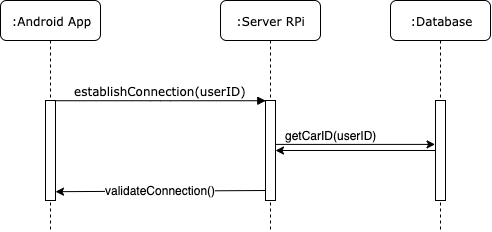

The diagram above was exported from draw.io. Its source (the exported page's mxGraphModel, read from the mxfile embedded in the PNG):
<mxGraphModel dx="534" dy="317" grid="1" gridSize="10" guides="1" tooltips="1" connect="1" arrows="1" fold="1" page="1" pageScale="1" pageWidth="1100" pageHeight="850" background="#ffffff" math="0" shadow="0">
  <root>
    <mxCell id="0" />
    <mxCell id="1" parent="0" />
    <mxCell id="7baba1c4bc27f4b0-2" value=":Server RPi" style="shape=umlLifeline;perimeter=lifelinePerimeter;whiteSpace=wrap;html=1;container=1;collapsible=0;recursiveResize=0;outlineConnect=0;rounded=1;shadow=0;comic=0;labelBackgroundColor=none;strokeColor=#000000;strokeWidth=1;fillColor=#FFFFFF;fontFamily=Verdana;fontSize=12;fontColor=#000000;align=center;" parent="1" vertex="1">
      <mxGeometry x="240" y="80" width="100" height="230" as="geometry" />
    </mxCell>
    <mxCell id="7baba1c4bc27f4b0-10" value="" style="html=1;points=[];perimeter=orthogonalPerimeter;rounded=0;shadow=0;comic=0;labelBackgroundColor=none;strokeColor=#000000;strokeWidth=1;fillColor=#FFFFFF;fontFamily=Verdana;fontSize=12;fontColor=#000000;align=center;" parent="7baba1c4bc27f4b0-2" vertex="1">
      <mxGeometry x="45" y="100" width="10" height="100" as="geometry" />
    </mxCell>
    <mxCell id="7baba1c4bc27f4b0-8" value=":Android App" style="shape=umlLifeline;perimeter=lifelinePerimeter;whiteSpace=wrap;html=1;container=1;collapsible=0;recursiveResize=0;outlineConnect=0;rounded=1;shadow=0;comic=0;labelBackgroundColor=none;strokeColor=#000000;strokeWidth=1;fillColor=#FFFFFF;fontFamily=Verdana;fontSize=12;fontColor=#000000;align=center;" parent="1" vertex="1">
      <mxGeometry x="20" y="80" width="100" height="230" as="geometry" />
    </mxCell>
    <mxCell id="7baba1c4bc27f4b0-9" value="" style="html=1;points=[];perimeter=orthogonalPerimeter;rounded=0;shadow=0;comic=0;labelBackgroundColor=none;strokeColor=#000000;strokeWidth=1;fillColor=#FFFFFF;fontFamily=Verdana;fontSize=12;fontColor=#000000;align=center;" parent="7baba1c4bc27f4b0-8" vertex="1">
      <mxGeometry x="45" y="100" width="10" height="100" as="geometry" />
    </mxCell>
    <mxCell id="7baba1c4bc27f4b0-11" value="establishConnection(userID)" style="html=1;verticalAlign=bottom;endArrow=block;entryX=0;entryY=0;labelBackgroundColor=none;fontFamily=Verdana;fontSize=12;edgeStyle=elbowEdgeStyle;elbow=vertical;" parent="1" source="7baba1c4bc27f4b0-9" target="7baba1c4bc27f4b0-10" edge="1">
      <mxGeometry relative="1" as="geometry">
        <mxPoint x="220" y="190" as="sourcePoint" />
      </mxGeometry>
    </mxCell>
    <mxCell id="GdCzkCC0utKg0TRpaPAW-4" style="rounded=0;orthogonalLoop=1;jettySize=auto;html=1;entryX=1;entryY=0.912;entryDx=0;entryDy=0;entryPerimeter=0;" edge="1" parent="1" target="7baba1c4bc27f4b0-9">
      <mxGeometry relative="1" as="geometry">
        <mxPoint x="285" y="270" as="sourcePoint" />
        <mxPoint x="135" y="270" as="targetPoint" />
      </mxGeometry>
    </mxCell>
    <mxCell id="GdCzkCC0utKg0TRpaPAW-5" value="validateConnection()" style="text;html=1;resizable=0;points=[];align=center;verticalAlign=middle;labelBackgroundColor=#ffffff;" vertex="1" connectable="0" parent="GdCzkCC0utKg0TRpaPAW-4">
      <mxGeometry x="-0.1156" y="-2" relative="1" as="geometry">
        <mxPoint x="-12" y="1.5" as="offset" />
      </mxGeometry>
    </mxCell>
    <mxCell id="GdCzkCC0utKg0TRpaPAW-6" value=":Database" style="shape=umlLifeline;perimeter=lifelinePerimeter;whiteSpace=wrap;html=1;container=1;collapsible=0;recursiveResize=0;outlineConnect=0;rounded=1;shadow=0;comic=0;labelBackgroundColor=none;strokeColor=#000000;strokeWidth=1;fillColor=#FFFFFF;fontFamily=Verdana;fontSize=12;fontColor=#000000;align=center;" vertex="1" parent="1">
      <mxGeometry x="410" y="80" width="100" height="230" as="geometry" />
    </mxCell>
    <mxCell id="GdCzkCC0utKg0TRpaPAW-7" value="" style="html=1;points=[];perimeter=orthogonalPerimeter;rounded=0;shadow=0;comic=0;labelBackgroundColor=none;strokeColor=#000000;strokeWidth=1;fillColor=#FFFFFF;fontFamily=Verdana;fontSize=12;fontColor=#000000;align=center;" vertex="1" parent="GdCzkCC0utKg0TRpaPAW-6">
      <mxGeometry x="45" y="100" width="10" height="100" as="geometry" />
    </mxCell>
    <mxCell id="GdCzkCC0utKg0TRpaPAW-11" value="" style="edgeStyle=none;rounded=0;orthogonalLoop=1;jettySize=auto;html=1;entryX=-0.043;entryY=0.479;entryDx=0;entryDy=0;entryPerimeter=0;" edge="1" parent="1">
      <mxGeometry relative="1" as="geometry">
        <mxPoint x="295" y="223.89999999999998" as="sourcePoint" />
        <mxPoint x="454.56999999999994" y="223.89999999999998" as="targetPoint" />
      </mxGeometry>
    </mxCell>
    <mxCell id="GdCzkCC0utKg0TRpaPAW-12" value="getCarID(userID)" style="text;html=1;resizable=0;points=[];autosize=1;align=left;verticalAlign=top;spacingTop=-4;" vertex="1" parent="1">
      <mxGeometry x="303" y="206" width="110" height="20" as="geometry" />
    </mxCell>
    <mxCell id="GdCzkCC0utKg0TRpaPAW-14" value="" style="edgeStyle=none;rounded=0;orthogonalLoop=1;jettySize=auto;html=1;" edge="1" parent="1" source="GdCzkCC0utKg0TRpaPAW-7" target="7baba1c4bc27f4b0-10">
      <mxGeometry relative="1" as="geometry">
        <mxPoint x="375" y="230" as="targetPoint" />
      </mxGeometry>
    </mxCell>
  </root>
</mxGraphModel>